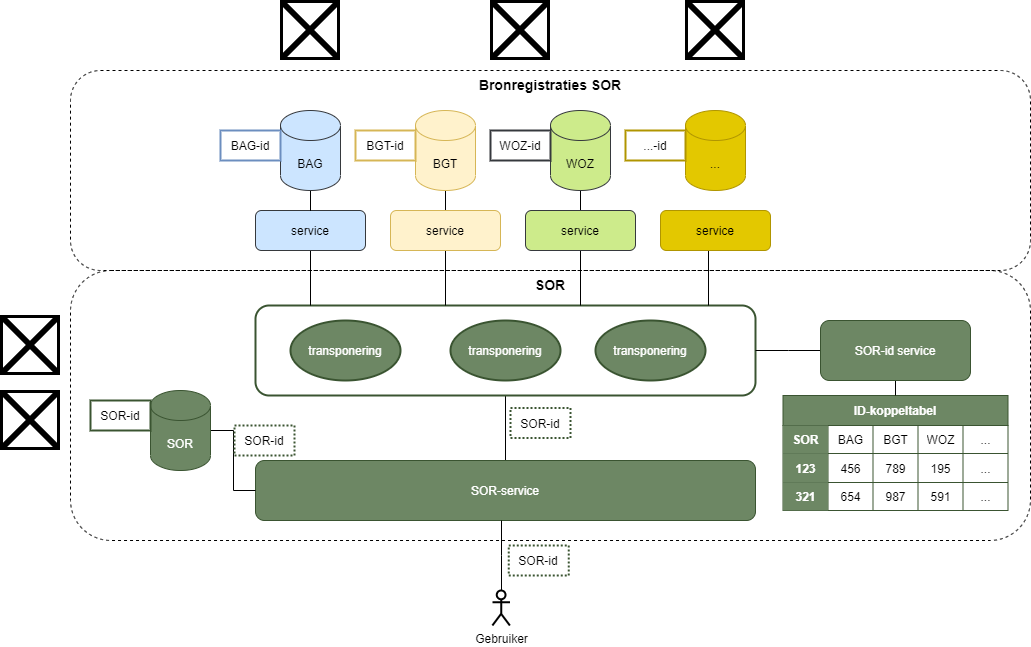

The diagram above was exported from draw.io. Its source (the exported page's mxGraphModel, read from the mxfile embedded in the PNG):
<mxGraphModel dx="127" dy="2079" grid="1" gridSize="10" guides="1" tooltips="1" connect="1" arrows="1" fold="1" page="1" pageScale="1" pageWidth="850" pageHeight="1100" math="0" shadow="0">
  <root>
    <mxCell id="0" />
    <mxCell id="1" parent="0" />
    <mxCell id="66" value="SOR" style="rounded=1;whiteSpace=wrap;html=1;fontColor=#000000;strokeWidth=1;fillColor=none;dashed=1;verticalAlign=top;fontSize=14;fontStyle=1" vertex="1" parent="1">
      <mxGeometry x="930" y="240" width="960" height="270" as="geometry" />
    </mxCell>
    <mxCell id="67" value="Bronregistraties SOR" style="rounded=1;whiteSpace=wrap;html=1;fontColor=#000000;strokeWidth=1;fillColor=none;dashed=1;verticalAlign=top;fontSize=14;fontStyle=1" vertex="1" parent="1">
      <mxGeometry x="930" y="40" width="960" height="200" as="geometry" />
    </mxCell>
    <mxCell id="68" style="edgeStyle=orthogonalEdgeStyle;rounded=0;orthogonalLoop=1;jettySize=auto;html=1;fontColor=#000000;endArrow=none;endFill=0;" edge="1" parent="1" source="69" target="77">
      <mxGeometry relative="1" as="geometry" />
    </mxCell>
    <mxCell id="69" value="BGT" style="shape=cylinder3;whiteSpace=wrap;html=1;boundedLbl=1;backgroundOutline=1;size=15;fillColor=#fff2cc;strokeColor=#d6b656;" vertex="1" parent="1">
      <mxGeometry x="1275" y="80" width="60" height="80" as="geometry" />
    </mxCell>
    <mxCell id="70" style="edgeStyle=orthogonalEdgeStyle;rounded=0;orthogonalLoop=1;jettySize=auto;html=1;fontColor=#000000;endArrow=none;endFill=0;" edge="1" parent="1" source="71" target="79">
      <mxGeometry relative="1" as="geometry" />
    </mxCell>
    <mxCell id="71" value="WOZ" style="shape=cylinder3;whiteSpace=wrap;html=1;boundedLbl=1;backgroundOutline=1;size=15;fillColor=#cdeb8b;strokeColor=#36393d;" vertex="1" parent="1">
      <mxGeometry x="1410" y="80" width="60" height="80" as="geometry" />
    </mxCell>
    <mxCell id="72" style="edgeStyle=elbowEdgeStyle;rounded=0;orthogonalLoop=1;jettySize=auto;html=1;endArrow=none;endFill=0;" edge="1" parent="1" source="73" target="92">
      <mxGeometry relative="1" as="geometry" />
    </mxCell>
    <mxCell id="73" value="SOR-service" style="rounded=1;whiteSpace=wrap;html=1;fillColor=none;fontColor=#ffffff;strokeColor=#3A5431;strokeWidth=2;" vertex="1" parent="1">
      <mxGeometry x="1115" y="275" width="500" height="90" as="geometry" />
    </mxCell>
    <mxCell id="74" style="edgeStyle=elbowEdgeStyle;rounded=0;orthogonalLoop=1;jettySize=auto;html=1;fontSize=14;fontColor=#FFFFFF;endArrow=none;endFill=0;" edge="1" parent="1" source="75" target="73">
      <mxGeometry relative="1" as="geometry">
        <mxPoint x="1220" y="310" as="targetPoint" />
      </mxGeometry>
    </mxCell>
    <mxCell id="75" value="service" style="rounded=1;whiteSpace=wrap;html=1;fillColor=#cce5ff;strokeColor=#36393d;" vertex="1" parent="1">
      <mxGeometry x="1115" y="180" width="110" height="40" as="geometry" />
    </mxCell>
    <mxCell id="76" style="edgeStyle=elbowEdgeStyle;rounded=0;orthogonalLoop=1;jettySize=auto;html=1;fontSize=14;fontColor=#FFFFFF;endArrow=none;endFill=0;" edge="1" parent="1" source="77" target="73">
      <mxGeometry relative="1" as="geometry">
        <mxPoint x="1395" y="310" as="targetPoint" />
      </mxGeometry>
    </mxCell>
    <mxCell id="77" value="service" style="rounded=1;whiteSpace=wrap;html=1;fillColor=#fff2cc;strokeColor=#d6b656;" vertex="1" parent="1">
      <mxGeometry x="1250" y="180" width="110" height="40" as="geometry" />
    </mxCell>
    <mxCell id="78" style="edgeStyle=elbowEdgeStyle;rounded=0;orthogonalLoop=1;jettySize=auto;html=1;fontSize=14;fontColor=#FFFFFF;endArrow=none;endFill=0;" edge="1" parent="1" source="79" target="73">
      <mxGeometry relative="1" as="geometry">
        <mxPoint x="1570" y="310" as="targetPoint" />
      </mxGeometry>
    </mxCell>
    <mxCell id="79" value="service" style="rounded=1;whiteSpace=wrap;html=1;fillColor=#cdeb8b;strokeColor=#36393d;" vertex="1" parent="1">
      <mxGeometry x="1385" y="180" width="110" height="40" as="geometry" />
    </mxCell>
    <mxCell id="80" style="edgeStyle=orthogonalEdgeStyle;rounded=0;orthogonalLoop=1;jettySize=auto;html=1;fontColor=#000000;endArrow=none;endFill=0;" edge="1" parent="1" source="81" target="75">
      <mxGeometry relative="1" as="geometry" />
    </mxCell>
    <mxCell id="81" value="BAG" style="shape=cylinder3;whiteSpace=wrap;html=1;boundedLbl=1;backgroundOutline=1;size=15;fillColor=#cce5ff;strokeColor=#36393d;" vertex="1" parent="1">
      <mxGeometry x="1140" y="80" width="60" height="80" as="geometry" />
    </mxCell>
    <mxCell id="82" value="" style="shape=image;html=1;verticalAlign=top;verticalLabelPosition=bottom;labelBackgroundColor=#ffffff;imageAspect=0;aspect=fixed;image=https://cdn4.iconfinder.com/data/icons/ios-web-user-interface-multi-circle-flat-vol-3/512/Bank_building_government_house_real_estate_panteon-128.png" vertex="1" parent="1">
      <mxGeometry x="1140" y="-30" width="60" height="60" as="geometry" />
    </mxCell>
    <mxCell id="83" value="" style="shape=image;html=1;verticalAlign=top;verticalLabelPosition=bottom;labelBackgroundColor=#ffffff;imageAspect=0;aspect=fixed;image=https://cdn4.iconfinder.com/data/icons/ios-web-user-interface-multi-circle-flat-vol-3/512/Bank_building_government_house_real_estate_panteon-128.png" vertex="1" parent="1">
      <mxGeometry x="1545" y="-30" width="60" height="60" as="geometry" />
    </mxCell>
    <mxCell id="84" value="" style="shape=image;html=1;verticalAlign=top;verticalLabelPosition=bottom;labelBackgroundColor=#ffffff;imageAspect=0;aspect=fixed;image=https://cdn4.iconfinder.com/data/icons/ios-web-user-interface-multi-circle-flat-vol-3/512/Bank_building_government_house_real_estate_panteon-128.png" vertex="1" parent="1">
      <mxGeometry x="1350" y="-30" width="60" height="60" as="geometry" />
    </mxCell>
    <mxCell id="85" value="BAG-id" style="rounded=0;whiteSpace=wrap;html=1;fillColor=none;strokeWidth=2;strokeColor=#6c8ebf;" vertex="1" parent="1">
      <mxGeometry x="1080" y="100" width="60" height="30" as="geometry" />
    </mxCell>
    <mxCell id="86" value="..." style="shape=cylinder3;whiteSpace=wrap;html=1;boundedLbl=1;backgroundOutline=1;size=15;fillColor=#e3c800;strokeColor=#B09500;fontColor=#000000;" vertex="1" parent="1">
      <mxGeometry x="1545" y="80" width="60" height="80" as="geometry" />
    </mxCell>
    <mxCell id="87" style="edgeStyle=elbowEdgeStyle;rounded=0;orthogonalLoop=1;jettySize=auto;html=1;endArrow=none;endFill=0;" edge="1" parent="1" source="88" target="73">
      <mxGeometry relative="1" as="geometry" />
    </mxCell>
    <mxCell id="88" value="service" style="rounded=1;whiteSpace=wrap;html=1;fillColor=#e3c800;strokeColor=#B09500;fontColor=#000000;" vertex="1" parent="1">
      <mxGeometry x="1520" y="180" width="110" height="40" as="geometry" />
    </mxCell>
    <mxCell id="89" value="BGT-id" style="rounded=0;whiteSpace=wrap;html=1;fillColor=none;strokeWidth=2;strokeColor=#d6b656;" vertex="1" parent="1">
      <mxGeometry x="1215" y="100" width="60" height="30" as="geometry" />
    </mxCell>
    <mxCell id="90" value="WOZ-id" style="rounded=0;whiteSpace=wrap;html=1;fillColor=none;strokeWidth=2;strokeColor=#36393d;" vertex="1" parent="1">
      <mxGeometry x="1350" y="100" width="60" height="30" as="geometry" />
    </mxCell>
    <mxCell id="91" value="...-id" style="rounded=0;whiteSpace=wrap;html=1;fillColor=none;strokeWidth=2;strokeColor=#B09500;fontColor=#000000;" vertex="1" parent="1">
      <mxGeometry x="1485" y="100" width="60" height="30" as="geometry" />
    </mxCell>
    <mxCell id="92" value="SOR-service" style="rounded=1;whiteSpace=wrap;html=1;fillColor=#6d8764;fontColor=#ffffff;strokeColor=#3A5431;strokeWidth=1;" vertex="1" parent="1">
      <mxGeometry x="1115" y="430" width="500" height="60" as="geometry" />
    </mxCell>
    <mxCell id="93" value="transponering" style="ellipse;whiteSpace=wrap;html=1;strokeWidth=2;fillColor=#6d8764;fontColor=#ffffff;strokeColor=#3A5431;" vertex="1" parent="1">
      <mxGeometry x="1150" y="290" width="110" height="60" as="geometry" />
    </mxCell>
    <mxCell id="94" style="edgeStyle=elbowEdgeStyle;rounded=0;orthogonalLoop=1;jettySize=auto;html=1;endArrow=none;endFill=0;" edge="1" parent="1" source="95" target="92">
      <mxGeometry relative="1" as="geometry" />
    </mxCell>
    <mxCell id="95" value="SOR" style="shape=cylinder3;whiteSpace=wrap;html=1;boundedLbl=1;backgroundOutline=1;size=15;fillColor=#6d8764;strokeColor=#3A5431;fontColor=#ffffff;" vertex="1" parent="1">
      <mxGeometry x="1010" y="360" width="60" height="80" as="geometry" />
    </mxCell>
    <mxCell id="96" value="&lt;font color=&quot;#000000&quot;&gt;SOR-id&lt;/font&gt;" style="rounded=0;whiteSpace=wrap;html=1;fillColor=none;strokeWidth=2;fontColor=#ffffff;strokeColor=#3A5431;" vertex="1" parent="1">
      <mxGeometry x="950" y="370" width="60" height="30" as="geometry" />
    </mxCell>
    <mxCell id="97" value="transponering" style="ellipse;whiteSpace=wrap;html=1;strokeWidth=2;fillColor=#6d8764;fontColor=#ffffff;strokeColor=#3A5431;" vertex="1" parent="1">
      <mxGeometry x="1310" y="290" width="110" height="60" as="geometry" />
    </mxCell>
    <mxCell id="98" value="transponering" style="ellipse;whiteSpace=wrap;html=1;strokeWidth=2;fillColor=#6d8764;fontColor=#ffffff;strokeColor=#3A5431;" vertex="1" parent="1">
      <mxGeometry x="1455" y="290" width="110" height="60" as="geometry" />
    </mxCell>
    <mxCell id="99" value="&lt;font color=&quot;#000000&quot;&gt;SOR-id&lt;/font&gt;" style="rounded=0;whiteSpace=wrap;html=1;fillColor=none;strokeWidth=2;fontColor=#ffffff;strokeColor=#3A5431;dashed=1;dashPattern=1 1;" vertex="1" parent="1">
      <mxGeometry x="1094" y="395" width="60" height="30" as="geometry" />
    </mxCell>
    <mxCell id="100" style="edgeStyle=elbowEdgeStyle;rounded=0;orthogonalLoop=1;jettySize=auto;html=1;fontColor=#000000;endArrow=none;endFill=0;" edge="1" parent="1" source="101" target="92">
      <mxGeometry relative="1" as="geometry" />
    </mxCell>
    <mxCell id="101" value="Gebruiker" style="shape=umlActor;verticalLabelPosition=bottom;verticalAlign=top;html=1;outlineConnect=0;fontColor=#000000;strokeWidth=2;fillColor=none;" vertex="1" parent="1">
      <mxGeometry x="1351.88" y="560" width="17.5" height="35" as="geometry" />
    </mxCell>
    <mxCell id="102" value="&lt;font color=&quot;#000000&quot;&gt;SOR-id&lt;/font&gt;" style="rounded=0;whiteSpace=wrap;html=1;fillColor=none;strokeWidth=2;fontColor=#ffffff;strokeColor=#3A5431;dashed=1;dashPattern=1 1;" vertex="1" parent="1">
      <mxGeometry x="1370" y="377.5" width="60" height="30" as="geometry" />
    </mxCell>
    <mxCell id="103" style="edgeStyle=elbowEdgeStyle;rounded=0;orthogonalLoop=1;jettySize=auto;html=1;fontColor=#000000;endArrow=none;endFill=0;" edge="1" parent="1" source="125" target="73">
      <mxGeometry relative="1" as="geometry" />
    </mxCell>
    <mxCell id="104" value="ID-koppeltabel" style="shape=table;startSize=30;container=1;collapsible=0;childLayout=tableLayout;fontStyle=1;align=center;pointerEvents=1;fontColor=#ffffff;strokeWidth=1;fillColor=#6d8764;strokeColor=#3A5431;" vertex="1" parent="1">
      <mxGeometry x="1642.5" y="365" width="225" height="115" as="geometry" />
    </mxCell>
    <mxCell id="105" value="" style="shape=partialRectangle;html=1;whiteSpace=wrap;collapsible=0;dropTarget=0;pointerEvents=0;fillColor=none;top=0;left=0;bottom=0;right=0;points=[[0,0.5],[1,0.5]];portConstraint=eastwest;fontColor=#000000;strokeWidth=2;" vertex="1" parent="104">
      <mxGeometry y="30" width="225" height="28" as="geometry" />
    </mxCell>
    <mxCell id="106" value="&lt;b&gt;SOR&lt;/b&gt;" style="shape=partialRectangle;html=1;whiteSpace=wrap;connectable=0;fillColor=#6d8764;top=0;left=0;bottom=0;right=0;overflow=hidden;pointerEvents=1;fontColor=#ffffff;strokeWidth=2;strokeColor=#3A5431;" vertex="1" parent="105">
      <mxGeometry width="45" height="28" as="geometry">
        <mxRectangle width="45" height="28" as="alternateBounds" />
      </mxGeometry>
    </mxCell>
    <mxCell id="107" value="BAG" style="shape=partialRectangle;html=1;whiteSpace=wrap;connectable=0;fillColor=none;top=0;left=0;bottom=0;right=0;overflow=hidden;pointerEvents=1;fontColor=#000000;strokeWidth=2;" vertex="1" parent="105">
      <mxGeometry x="45" width="45" height="28" as="geometry">
        <mxRectangle width="45" height="28" as="alternateBounds" />
      </mxGeometry>
    </mxCell>
    <mxCell id="108" value="BGT" style="shape=partialRectangle;html=1;whiteSpace=wrap;connectable=0;fillColor=none;top=0;left=0;bottom=0;right=0;overflow=hidden;pointerEvents=1;fontColor=#000000;strokeWidth=2;" vertex="1" parent="105">
      <mxGeometry x="90" width="45" height="28" as="geometry">
        <mxRectangle width="45" height="28" as="alternateBounds" />
      </mxGeometry>
    </mxCell>
    <mxCell id="109" value="WOZ" style="shape=partialRectangle;html=1;whiteSpace=wrap;connectable=0;fillColor=none;top=0;left=0;bottom=0;right=0;overflow=hidden;pointerEvents=1;fontColor=#000000;strokeWidth=2;" vertex="1" parent="105">
      <mxGeometry x="135" width="45" height="28" as="geometry">
        <mxRectangle width="45" height="28" as="alternateBounds" />
      </mxGeometry>
    </mxCell>
    <mxCell id="110" value="..." style="shape=partialRectangle;html=1;whiteSpace=wrap;connectable=0;fillColor=none;top=0;left=0;bottom=0;right=0;overflow=hidden;pointerEvents=1;fontColor=#000000;strokeWidth=2;" vertex="1" parent="105">
      <mxGeometry x="180" width="45" height="28" as="geometry">
        <mxRectangle width="45" height="28" as="alternateBounds" />
      </mxGeometry>
    </mxCell>
    <mxCell id="111" value="" style="shape=partialRectangle;html=1;whiteSpace=wrap;collapsible=0;dropTarget=0;pointerEvents=0;fillColor=none;top=0;left=0;bottom=0;right=0;points=[[0,0.5],[1,0.5]];portConstraint=eastwest;fontColor=#000000;strokeWidth=2;" vertex="1" parent="104">
      <mxGeometry y="58" width="225" height="29" as="geometry" />
    </mxCell>
    <mxCell id="112" value="&lt;b&gt;123&lt;/b&gt;" style="shape=partialRectangle;html=1;whiteSpace=wrap;connectable=0;fillColor=#6d8764;top=0;left=0;bottom=0;right=0;overflow=hidden;pointerEvents=1;fontColor=#ffffff;strokeWidth=2;strokeColor=#3A5431;" vertex="1" parent="111">
      <mxGeometry width="45" height="29" as="geometry">
        <mxRectangle width="45" height="29" as="alternateBounds" />
      </mxGeometry>
    </mxCell>
    <mxCell id="113" value="456" style="shape=partialRectangle;html=1;whiteSpace=wrap;connectable=0;fillColor=none;top=0;left=0;bottom=0;right=0;overflow=hidden;pointerEvents=1;fontColor=#000000;strokeWidth=2;" vertex="1" parent="111">
      <mxGeometry x="45" width="45" height="29" as="geometry">
        <mxRectangle width="45" height="29" as="alternateBounds" />
      </mxGeometry>
    </mxCell>
    <mxCell id="114" value="789" style="shape=partialRectangle;html=1;whiteSpace=wrap;connectable=0;fillColor=none;top=0;left=0;bottom=0;right=0;overflow=hidden;pointerEvents=1;fontColor=#000000;strokeWidth=2;" vertex="1" parent="111">
      <mxGeometry x="90" width="45" height="29" as="geometry">
        <mxRectangle width="45" height="29" as="alternateBounds" />
      </mxGeometry>
    </mxCell>
    <mxCell id="115" value="195" style="shape=partialRectangle;html=1;whiteSpace=wrap;connectable=0;fillColor=none;top=0;left=0;bottom=0;right=0;overflow=hidden;pointerEvents=1;fontColor=#000000;strokeWidth=1;" vertex="1" parent="111">
      <mxGeometry x="135" width="45" height="29" as="geometry">
        <mxRectangle width="45" height="29" as="alternateBounds" />
      </mxGeometry>
    </mxCell>
    <mxCell id="116" value="..." style="shape=partialRectangle;html=1;whiteSpace=wrap;connectable=0;fillColor=none;top=0;left=0;bottom=0;right=0;overflow=hidden;pointerEvents=1;fontColor=#000000;strokeWidth=1;" vertex="1" parent="111">
      <mxGeometry x="180" width="45" height="29" as="geometry">
        <mxRectangle width="45" height="29" as="alternateBounds" />
      </mxGeometry>
    </mxCell>
    <mxCell id="117" value="" style="shape=partialRectangle;html=1;whiteSpace=wrap;collapsible=0;dropTarget=0;pointerEvents=0;fillColor=none;top=0;left=0;bottom=0;right=0;points=[[0,0.5],[1,0.5]];portConstraint=eastwest;fontColor=#000000;strokeWidth=2;" vertex="1" parent="104">
      <mxGeometry y="87" width="225" height="28" as="geometry" />
    </mxCell>
    <mxCell id="118" value="&lt;b&gt;321&lt;/b&gt;" style="shape=partialRectangle;html=1;whiteSpace=wrap;connectable=0;fillColor=#6d8764;top=0;left=0;bottom=0;right=0;overflow=hidden;pointerEvents=1;fontColor=#ffffff;strokeWidth=2;strokeColor=#3A5431;" vertex="1" parent="117">
      <mxGeometry width="45" height="28" as="geometry">
        <mxRectangle width="45" height="28" as="alternateBounds" />
      </mxGeometry>
    </mxCell>
    <mxCell id="119" value="654" style="shape=partialRectangle;html=1;whiteSpace=wrap;connectable=0;fillColor=none;top=0;left=0;bottom=0;right=0;overflow=hidden;pointerEvents=1;fontColor=#000000;strokeWidth=2;" vertex="1" parent="117">
      <mxGeometry x="45" width="45" height="28" as="geometry">
        <mxRectangle width="45" height="28" as="alternateBounds" />
      </mxGeometry>
    </mxCell>
    <mxCell id="120" value="987" style="shape=partialRectangle;html=1;whiteSpace=wrap;connectable=0;fillColor=none;top=0;left=0;bottom=0;right=0;overflow=hidden;pointerEvents=1;fontColor=#000000;strokeWidth=2;" vertex="1" parent="117">
      <mxGeometry x="90" width="45" height="28" as="geometry">
        <mxRectangle width="45" height="28" as="alternateBounds" />
      </mxGeometry>
    </mxCell>
    <mxCell id="121" value="591" style="shape=partialRectangle;html=1;whiteSpace=wrap;connectable=0;fillColor=none;top=0;left=0;bottom=0;right=0;overflow=hidden;pointerEvents=1;fontColor=#000000;strokeWidth=2;" vertex="1" parent="117">
      <mxGeometry x="135" width="45" height="28" as="geometry">
        <mxRectangle width="45" height="28" as="alternateBounds" />
      </mxGeometry>
    </mxCell>
    <mxCell id="122" value="..." style="shape=partialRectangle;html=1;whiteSpace=wrap;connectable=0;fillColor=none;top=0;left=0;bottom=0;right=0;overflow=hidden;pointerEvents=1;fontColor=#000000;strokeWidth=2;" vertex="1" parent="117">
      <mxGeometry x="180" width="45" height="28" as="geometry">
        <mxRectangle width="45" height="28" as="alternateBounds" />
      </mxGeometry>
    </mxCell>
    <mxCell id="123" value="&lt;font color=&quot;#000000&quot;&gt;SOR-id&lt;/font&gt;" style="rounded=0;whiteSpace=wrap;html=1;fillColor=none;strokeWidth=2;fontColor=#ffffff;strokeColor=#3A5431;dashed=1;dashPattern=1 1;" vertex="1" parent="1">
      <mxGeometry x="1368.13" y="515" width="60" height="30" as="geometry" />
    </mxCell>
    <mxCell id="124" style="edgeStyle=elbowEdgeStyle;rounded=0;orthogonalLoop=1;jettySize=auto;html=1;entryX=0.5;entryY=0;entryDx=0;entryDy=0;fontColor=#000000;endArrow=none;endFill=0;" edge="1" parent="1" source="125" target="104">
      <mxGeometry relative="1" as="geometry" />
    </mxCell>
    <mxCell id="125" value="SOR-id service" style="rounded=1;whiteSpace=wrap;html=1;fillColor=#6d8764;fontColor=#ffffff;strokeColor=#3A5431;strokeWidth=1;" vertex="1" parent="1">
      <mxGeometry x="1680" y="290" width="150" height="60" as="geometry" />
    </mxCell>
    <mxCell id="126" value="" style="shape=image;html=1;verticalAlign=top;verticalLabelPosition=bottom;labelBackgroundColor=#ffffff;imageAspect=0;aspect=fixed;image=https://cdn4.iconfinder.com/data/icons/ios-web-user-interface-multi-circle-flat-vol-3/512/Bank_building_government_house_real_estate_panteon-128.png" vertex="1" parent="1">
      <mxGeometry x="860" y="360" width="60" height="60" as="geometry" />
    </mxCell>
    <mxCell id="127" value="" style="shape=image;html=1;verticalAlign=top;verticalLabelPosition=bottom;labelBackgroundColor=#ffffff;imageAspect=0;aspect=fixed;image=https://cdn4.iconfinder.com/data/icons/ios-web-user-interface-multi-circle-flat-vol-3/512/Bank_building_government_house_real_estate_panteon-128.png" vertex="1" parent="1">
      <mxGeometry x="860" y="285" width="60" height="60" as="geometry" />
    </mxCell>
  </root>
</mxGraphModel>